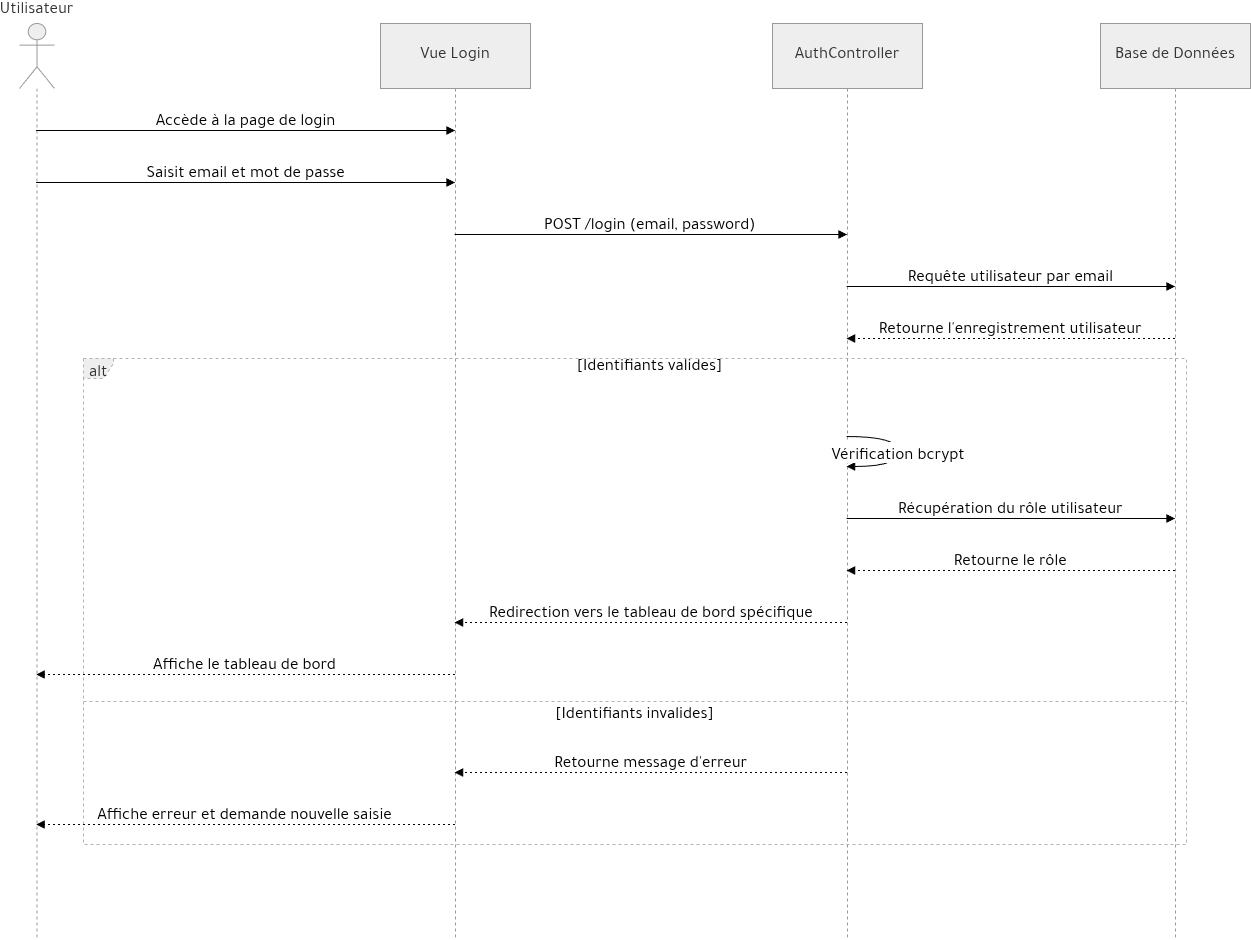

The diagram above was exported from draw.io. Its source (the exported page's mxGraphModel, read from the mxfile embedded in the PNG):
<mxGraphModel dx="2841" dy="2209" grid="1" gridSize="10" guides="1" tooltips="1" connect="1" arrows="1" fold="1" page="1" pageScale="1" pageWidth="850" pageHeight="1100" math="0" shadow="0">
  <root>
    <mxCell id="0" />
    <mxCell id="1" parent="0" />
    <mxCell id="2" parent="1" style="shape=umlLifeline;perimeter=lifelinePerimeter;whiteSpace=wrap;container=1;dropTarget=0;collapsible=0;recursiveResize=0;outlineConnect=0;portConstraint=eastwest;newEdgeStyle={&quot;edgeStyle&quot;:&quot;elbowEdgeStyle&quot;,&quot;elbow&quot;:&quot;vertical&quot;,&quot;curved&quot;:0,&quot;rounded&quot;:0};participant=umlActor;verticalAlign=bottom;labelPosition=center;verticalLabelPosition=top;align=center;size=65;fillColor=light-dark(#eeeeee,#1f2020);strokeColor=light-dark(#999999,#cccccc);fontColor=light-dark(#333333,#cccccc);fontSize=17;" value="Utilisateur" vertex="1">
      <mxGeometry height="916" width="35" as="geometry" />
    </mxCell>
    <mxCell id="3" parent="1" style="shape=umlLifeline;perimeter=lifelinePerimeter;whiteSpace=wrap;container=1;dropTarget=0;collapsible=0;recursiveResize=0;outlineConnect=0;portConstraint=eastwest;newEdgeStyle={&quot;edgeStyle&quot;:&quot;elbowEdgeStyle&quot;,&quot;elbow&quot;:&quot;vertical&quot;,&quot;curved&quot;:0,&quot;rounded&quot;:0};size=65;fillColor=light-dark(#eeeeee,#1f2020);strokeColor=light-dark(#999999,#cccccc);fontColor=light-dark(#333333,#cccccc);fontSize=17;" value="Vue Login" vertex="1">
      <mxGeometry height="916" width="150" x="361" as="geometry" />
    </mxCell>
    <mxCell id="4" parent="1" style="shape=umlLifeline;perimeter=lifelinePerimeter;whiteSpace=wrap;container=1;dropTarget=0;collapsible=0;recursiveResize=0;outlineConnect=0;portConstraint=eastwest;newEdgeStyle={&quot;edgeStyle&quot;:&quot;elbowEdgeStyle&quot;,&quot;elbow&quot;:&quot;vertical&quot;,&quot;curved&quot;:0,&quot;rounded&quot;:0};size=65;fillColor=light-dark(#eeeeee,#1f2020);strokeColor=light-dark(#999999,#cccccc);fontColor=light-dark(#333333,#cccccc);fontSize=17;" value="AuthController" vertex="1">
      <mxGeometry height="916" width="150" x="753" as="geometry" />
    </mxCell>
    <mxCell id="5" parent="1" style="shape=umlLifeline;perimeter=lifelinePerimeter;whiteSpace=wrap;container=1;dropTarget=0;collapsible=0;recursiveResize=0;outlineConnect=0;portConstraint=eastwest;newEdgeStyle={&quot;edgeStyle&quot;:&quot;elbowEdgeStyle&quot;,&quot;elbow&quot;:&quot;vertical&quot;,&quot;curved&quot;:0,&quot;rounded&quot;:0};size=65;fillColor=light-dark(#eeeeee,#1f2020);strokeColor=light-dark(#999999,#cccccc);fontColor=light-dark(#333333,#cccccc);fontSize=17;" value="Base de Données" vertex="1">
      <mxGeometry height="916" width="150" x="1081" as="geometry" />
    </mxCell>
    <mxCell id="6" parent="1" style="shape=umlFrame;dashed=1;pointerEvents=0;dropTarget=0;strokeColor=#B3B3B3;height=20;width=30;fillColor=light-dark(#eeeeee,#1f2020);fontColor=light-dark(#333333,#cccccc);fontSize=17;" value="alt" vertex="1">
      <mxGeometry height="486" width="1103" x="64" y="335" as="geometry" />
    </mxCell>
    <mxCell id="7" parent="6" style="text;strokeColor=none;fillColor=none;align=center;verticalAlign=middle;whiteSpace=wrap;fontSize=17;" value="[Identifiants valides]" vertex="1">
      <mxGeometry height="20" width="1073" x="30" as="geometry" />
    </mxCell>
    <mxCell id="8" parent="6" style="shape=line;dashed=1;whiteSpace=wrap;verticalAlign=top;labelPosition=center;verticalLabelPosition=middle;align=center;strokeColor=#B3B3B3;fontSize=17;" value="[Identifiants invalides]" vertex="1">
      <mxGeometry height="4" width="1103" y="341" as="geometry" />
    </mxCell>
    <mxCell id="9" edge="1" parent="1" source="2" style="verticalAlign=bottom;edgeStyle=elbowEdgeStyle;elbow=vertical;curved=0;rounded=0;endArrow=block;fontSize=17;" target="3" value="Accède à la page de login">
      <mxGeometry relative="1" as="geometry">
        <Array as="points">
          <mxPoint x="264" y="107" />
        </Array>
      </mxGeometry>
    </mxCell>
    <mxCell id="10" edge="1" parent="1" source="2" style="verticalAlign=bottom;edgeStyle=elbowEdgeStyle;elbow=vertical;curved=0;rounded=0;endArrow=block;fontSize=17;" target="3" value="Saisit email et mot de passe">
      <mxGeometry relative="1" as="geometry">
        <Array as="points">
          <mxPoint x="264" y="159" />
        </Array>
      </mxGeometry>
    </mxCell>
    <mxCell id="11" edge="1" parent="1" source="3" style="verticalAlign=bottom;edgeStyle=elbowEdgeStyle;elbow=vertical;curved=0;rounded=0;endArrow=block;fontSize=17;" target="4" value="POST /login (email, password)">
      <mxGeometry relative="1" as="geometry">
        <Array as="points">
          <mxPoint x="641" y="211" />
        </Array>
      </mxGeometry>
    </mxCell>
    <mxCell id="12" edge="1" parent="1" source="4" style="verticalAlign=bottom;edgeStyle=elbowEdgeStyle;elbow=vertical;curved=0;rounded=0;endArrow=block;fontSize=17;" target="5" value="Requête utilisateur par email">
      <mxGeometry relative="1" as="geometry">
        <Array as="points">
          <mxPoint x="1001" y="263" />
        </Array>
      </mxGeometry>
    </mxCell>
    <mxCell id="13" edge="1" parent="1" source="5" style="verticalAlign=bottom;edgeStyle=elbowEdgeStyle;elbow=vertical;curved=0;rounded=0;dashed=1;dashPattern=2 3;endArrow=block;fontSize=17;" target="4" value="Retourne l'enregistrement utilisateur">
      <mxGeometry relative="1" as="geometry">
        <Array as="points">
          <mxPoint x="1004" y="315" />
        </Array>
      </mxGeometry>
    </mxCell>
    <mxCell id="14" edge="1" parent="1" source="4" style="curved=1;endArrow=block;fontSize=17;" target="4" value="Vérification bcrypt">
      <mxGeometry relative="1" as="geometry">
        <Array as="points">
          <mxPoint x="879" y="413" />
          <mxPoint x="879" y="443" />
        </Array>
      </mxGeometry>
    </mxCell>
    <mxCell id="15" edge="1" parent="1" source="4" style="verticalAlign=bottom;edgeStyle=elbowEdgeStyle;elbow=vertical;curved=0;rounded=0;endArrow=block;fontSize=17;" target="5" value="Récupération du rôle utilisateur">
      <mxGeometry relative="1" as="geometry">
        <Array as="points">
          <mxPoint x="1001" y="495" />
        </Array>
      </mxGeometry>
    </mxCell>
    <mxCell id="16" edge="1" parent="1" source="5" style="verticalAlign=bottom;edgeStyle=elbowEdgeStyle;elbow=vertical;curved=0;rounded=0;dashed=1;dashPattern=2 3;endArrow=block;fontSize=17;" target="4" value="Retourne le rôle">
      <mxGeometry relative="1" as="geometry">
        <Array as="points">
          <mxPoint x="1004" y="547" />
        </Array>
      </mxGeometry>
    </mxCell>
    <mxCell id="17" edge="1" parent="1" source="4" style="verticalAlign=bottom;edgeStyle=elbowEdgeStyle;elbow=vertical;curved=0;rounded=0;dashed=1;dashPattern=2 3;endArrow=block;fontSize=17;" target="3" value="Redirection vers le tableau de bord spécifique">
      <mxGeometry relative="1" as="geometry">
        <Array as="points">
          <mxPoint x="644" y="599" />
        </Array>
      </mxGeometry>
    </mxCell>
    <mxCell id="18" edge="1" parent="1" source="3" style="verticalAlign=bottom;edgeStyle=elbowEdgeStyle;elbow=vertical;curved=0;rounded=0;dashed=1;dashPattern=2 3;endArrow=block;fontSize=17;" target="2" value="Affiche le tableau de bord">
      <mxGeometry relative="1" as="geometry">
        <Array as="points">
          <mxPoint x="267" y="651" />
        </Array>
      </mxGeometry>
    </mxCell>
    <mxCell id="19" edge="1" parent="1" source="4" style="verticalAlign=bottom;edgeStyle=elbowEdgeStyle;elbow=vertical;curved=0;rounded=0;dashed=1;dashPattern=2 3;endArrow=block;fontSize=17;" target="3" value="Retourne message d'erreur">
      <mxGeometry relative="1" as="geometry">
        <Array as="points">
          <mxPoint x="644" y="749" />
        </Array>
      </mxGeometry>
    </mxCell>
    <mxCell id="20" edge="1" parent="1" source="3" style="verticalAlign=bottom;edgeStyle=elbowEdgeStyle;elbow=vertical;curved=0;rounded=0;dashed=1;dashPattern=2 3;endArrow=block;fontSize=17;" target="2" value="Affiche erreur et demande nouvelle saisie">
      <mxGeometry relative="1" as="geometry">
        <Array as="points">
          <mxPoint x="267" y="801" />
        </Array>
      </mxGeometry>
    </mxCell>
  </root>
</mxGraphModel>